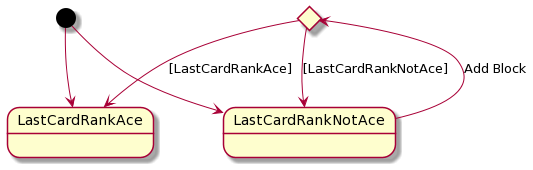

The diagram above was rendered by PlantUML. Its source (embedded in the PNG):
@startuml
state c1 <<choice>>

[*] --> LastCardRankAce
[*] --> LastCardRankNotAce

LastCardRankNotAce --> c1 : Add Block
c1 --> LastCardRankAce : [LastCardRankAce]
c1 --> LastCardRankNotAce : [LastCardRankNotAce]
@enduml